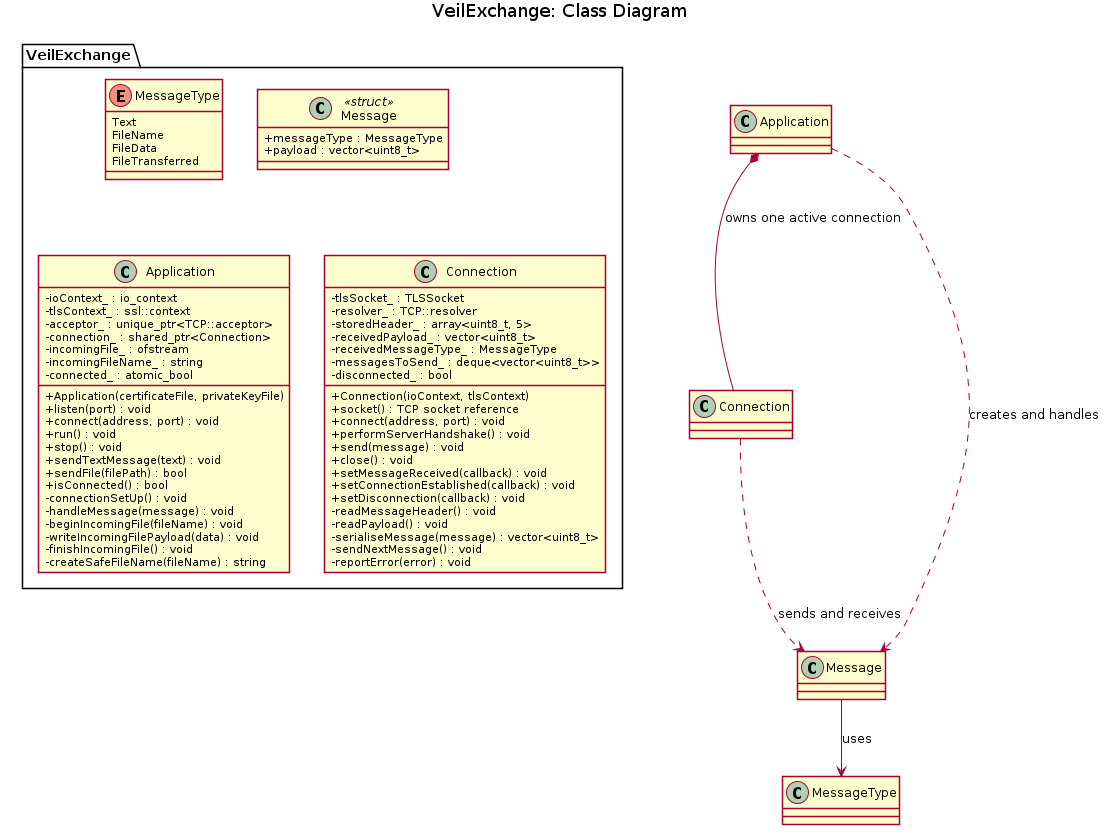

The diagram above was rendered by PlantUML. Its source (embedded in the PNG):
@startuml
title VeilExchange: Class Diagram

skinparam BackgroundColor white
skinparam Shadowing false
skinparam classAttributeIconSize 0

namespace VeilExchange {

    enum MessageType {
        Text
        FileName
        FileData
        FileTransferred
    }

    class Message <<struct>> {
        +messageType : MessageType
        +payload : vector<uint8_t>
    }

    class Application {
        +Application(certificateFile, privateKeyFile)
        +listen(port) : void
        +connect(address, port) : void
        +run() : void
        +stop() : void
        +sendTextMessage(text) : void
        +sendFile(filePath) : bool
        +isConnected() : bool
        -connectionSetUp() : void
        -handleMessage(message) : void
        -beginIncomingFile(fileName) : void
        -writeIncomingFilePayload(data) : void
        -finishIncomingFile() : void
        -createSafeFileName(fileName) : string
        -ioContext_ : io_context
        -tlsContext_ : ssl::context
        -acceptor_ : unique_ptr<TCP::acceptor>
        -connection_ : shared_ptr<Connection>
        -incomingFile_ : ofstream
        -incomingFileName_ : string
        -connected_ : atomic_bool
    }

    class Connection {
        +Connection(ioContext, tlsContext)
        +socket() : TCP socket reference
        +connect(address, port) : void
        +performServerHandshake() : void
        +send(message) : void
        +close() : void
        +setMessageReceived(callback) : void
        +setConnectionEstablished(callback) : void
        +setDisconnection(callback) : void
        -readMessageHeader() : void
        -readPayload() : void
        -serialiseMessage(message) : vector<uint8_t>
        -sendNextMessage() : void
        -reportError(error) : void
        -tlsSocket_ : TLSSocket
        -resolver_ : TCP::resolver
        -storedHeader_ : array<uint8_t, 5>
        -receivedPayload_ : vector<uint8_t>
        -receivedMessageType_ : MessageType
        -messagesToSend_ : deque<vector<uint8_t>>
        -disconnected_ : bool
    }
}

Application *-- Connection : owns one active connection
Application ..> Message : creates and handles
Connection ..> Message : sends and receives
Message --> MessageType : uses

@enduml